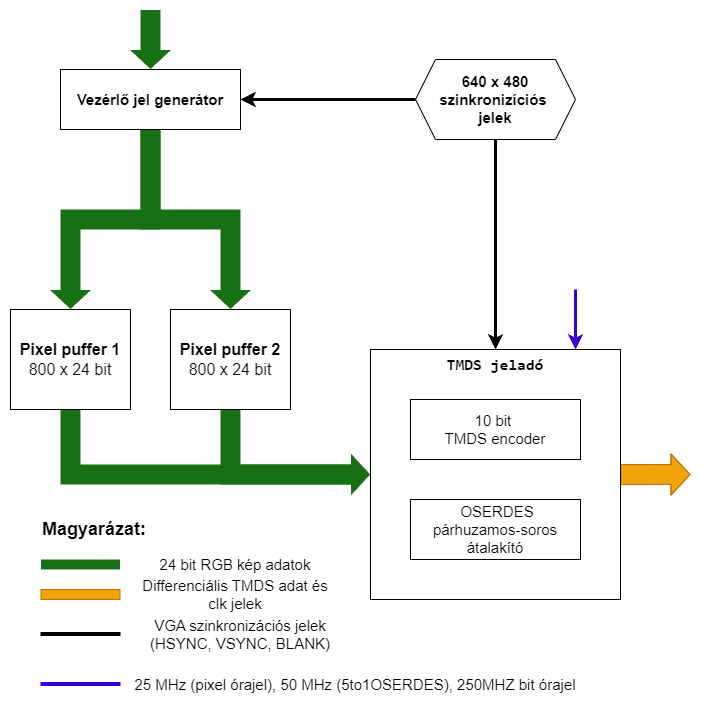

The diagram above was exported from draw.io. Its source (the exported page's mxGraphModel, read from the mxfile embedded in the PNG):
<mxGraphModel dx="1434" dy="746" grid="1" gridSize="10" guides="1" tooltips="1" connect="1" arrows="1" fold="1" page="1" pageScale="1" pageWidth="827" pageHeight="1169" math="0" shadow="0">
  <root>
    <mxCell id="0" />
    <mxCell id="1" parent="0" />
    <mxCell id="i0QjliHV9UNbukfR6pYU-18" style="edgeStyle=orthogonalEdgeStyle;rounded=0;orthogonalLoop=1;jettySize=auto;html=1;entryX=0;entryY=0.5;entryDx=0;entryDy=0;shape=flexArrow;width=20;fillColor=#187015;strokeColor=none;" edge="1" parent="1" source="i0QjliHV9UNbukfR6pYU-1" target="i0QjliHV9UNbukfR6pYU-6">
      <mxGeometry relative="1" as="geometry">
        <Array as="points">
          <mxPoint x="140" y="495" />
        </Array>
      </mxGeometry>
    </mxCell>
    <mxCell id="i0QjliHV9UNbukfR6pYU-1" value="&lt;font style=&quot;font-size: 16px;&quot;&gt;&lt;b&gt;Pixel puffer 1&lt;/b&gt;&lt;br&gt;800 x 24 bit&lt;br&gt;&lt;/font&gt;" style="rounded=0;whiteSpace=wrap;html=1;" vertex="1" parent="1">
      <mxGeometry x="80" y="330" width="120" height="100" as="geometry" />
    </mxCell>
    <mxCell id="i0QjliHV9UNbukfR6pYU-19" style="edgeStyle=orthogonalEdgeStyle;rounded=0;orthogonalLoop=1;jettySize=auto;html=1;entryX=0;entryY=0.5;entryDx=0;entryDy=0;shape=flexArrow;width=20;fillColor=#187015;strokeColor=none;" edge="1" parent="1" source="i0QjliHV9UNbukfR6pYU-3" target="i0QjliHV9UNbukfR6pYU-6">
      <mxGeometry relative="1" as="geometry">
        <Array as="points">
          <mxPoint x="300" y="495" />
        </Array>
      </mxGeometry>
    </mxCell>
    <mxCell id="i0QjliHV9UNbukfR6pYU-3" value="&lt;font style=&quot;font-size: 16px;&quot;&gt;&lt;b&gt;Pixel puffer 2&lt;br&gt;&lt;/b&gt;&lt;span style=&quot;border-color: var(--border-color);&quot;&gt;800 x 24 bit&lt;/span&gt;&lt;b&gt;&lt;br&gt;&lt;/b&gt;&lt;/font&gt;" style="rounded=0;whiteSpace=wrap;html=1;" vertex="1" parent="1">
      <mxGeometry x="240" y="330" width="120" height="100" as="geometry" />
    </mxCell>
    <mxCell id="i0QjliHV9UNbukfR6pYU-12" style="edgeStyle=orthogonalEdgeStyle;rounded=0;orthogonalLoop=1;jettySize=auto;html=1;entryX=0.5;entryY=0;entryDx=0;entryDy=0;strokeWidth=3;" edge="1" parent="1" source="i0QjliHV9UNbukfR6pYU-4" target="i0QjliHV9UNbukfR6pYU-7">
      <mxGeometry relative="1" as="geometry" />
    </mxCell>
    <mxCell id="i0QjliHV9UNbukfR6pYU-20" style="edgeStyle=orthogonalEdgeStyle;rounded=0;orthogonalLoop=1;jettySize=auto;html=1;strokeWidth=3;" edge="1" parent="1" source="i0QjliHV9UNbukfR6pYU-4" target="i0QjliHV9UNbukfR6pYU-13">
      <mxGeometry relative="1" as="geometry" />
    </mxCell>
    <mxCell id="i0QjliHV9UNbukfR6pYU-4" value="&lt;font style=&quot;font-size: 15px;&quot;&gt;&lt;b&gt;640 x 480&lt;br&gt;szinkronizíciós&amp;nbsp;&lt;br&gt;jelek&lt;/b&gt;&lt;/font&gt;" style="shape=hexagon;perimeter=hexagonPerimeter2;whiteSpace=wrap;html=1;fixedSize=1;" vertex="1" parent="1">
      <mxGeometry x="485" y="80" width="160" height="80" as="geometry" />
    </mxCell>
    <mxCell id="i0QjliHV9UNbukfR6pYU-28" style="edgeStyle=orthogonalEdgeStyle;rounded=0;orthogonalLoop=1;jettySize=auto;html=1;shape=flexArrow;width=20;fillColor=#f0a30a;strokeColor=#BD7000;" edge="1" parent="1" source="i0QjliHV9UNbukfR6pYU-6">
      <mxGeometry relative="1" as="geometry">
        <mxPoint x="760" y="495" as="targetPoint" />
      </mxGeometry>
    </mxCell>
    <mxCell id="i0QjliHV9UNbukfR6pYU-6" value="" style="whiteSpace=wrap;html=1;aspect=fixed;" vertex="1" parent="1">
      <mxGeometry x="440" y="370" width="250" height="250" as="geometry" />
    </mxCell>
    <mxCell id="i0QjliHV9UNbukfR6pYU-7" value="&lt;b style=&quot;border-color: var(--border-color); font-family: Consolas, &amp;quot;Courier New&amp;quot;, monospace;&quot;&gt;&lt;font style=&quot;border-color: var(--border-color); font-size: 16px;&quot;&gt;TMDS jeladó&lt;/font&gt;&lt;/b&gt;" style="text;html=1;strokeColor=none;fillColor=none;align=center;verticalAlign=middle;whiteSpace=wrap;rounded=0;" vertex="1" parent="1">
      <mxGeometry x="465" y="370" width="200" height="30" as="geometry" />
    </mxCell>
    <mxCell id="i0QjliHV9UNbukfR6pYU-9" value="&lt;font style=&quot;font-size: 15px;&quot;&gt;10 bit&amp;nbsp;&lt;br&gt;TMDS encoder&lt;/font&gt;" style="rounded=0;whiteSpace=wrap;html=1;" vertex="1" parent="1">
      <mxGeometry x="480" y="420" width="170" height="60" as="geometry" />
    </mxCell>
    <mxCell id="i0QjliHV9UNbukfR6pYU-10" value="&lt;span style=&quot;font-size: 15px;&quot;&gt;&amp;nbsp;OSERDES&lt;br&gt;&lt;/span&gt;&lt;font style=&quot;font-size: 15px;&quot;&gt;párhuzamos-soros átalakító&lt;/font&gt;" style="rounded=0;whiteSpace=wrap;html=1;" vertex="1" parent="1">
      <mxGeometry x="480" y="520" width="170" height="60" as="geometry" />
    </mxCell>
    <mxCell id="i0QjliHV9UNbukfR6pYU-15" style="edgeStyle=orthogonalEdgeStyle;rounded=0;orthogonalLoop=1;jettySize=auto;html=1;startArrow=classic;startFill=1;endArrow=none;endFill=0;shape=flexArrow;width=20;fillColor=#187015;strokeColor=none;" edge="1" parent="1" source="i0QjliHV9UNbukfR6pYU-13">
      <mxGeometry relative="1" as="geometry">
        <mxPoint x="220" y="30" as="targetPoint" />
      </mxGeometry>
    </mxCell>
    <mxCell id="i0QjliHV9UNbukfR6pYU-16" style="edgeStyle=orthogonalEdgeStyle;rounded=0;orthogonalLoop=1;jettySize=auto;html=1;entryX=0.5;entryY=0;entryDx=0;entryDy=0;shape=flexArrow;width=20;fillColor=#187015;strokeColor=none;" edge="1" parent="1" source="i0QjliHV9UNbukfR6pYU-13" target="i0QjliHV9UNbukfR6pYU-1">
      <mxGeometry relative="1" as="geometry" />
    </mxCell>
    <mxCell id="i0QjliHV9UNbukfR6pYU-17" style="edgeStyle=orthogonalEdgeStyle;rounded=0;orthogonalLoop=1;jettySize=auto;html=1;entryX=0.5;entryY=0;entryDx=0;entryDy=0;shape=flexArrow;width=20;fillColor=#187015;strokeColor=none;" edge="1" parent="1" source="i0QjliHV9UNbukfR6pYU-13" target="i0QjliHV9UNbukfR6pYU-3">
      <mxGeometry relative="1" as="geometry" />
    </mxCell>
    <mxCell id="i0QjliHV9UNbukfR6pYU-13" value="&lt;font style=&quot;font-size: 15px;&quot;&gt;&lt;b&gt;Vezérlő jel generátor&lt;/b&gt;&lt;/font&gt;" style="rounded=0;whiteSpace=wrap;html=1;" vertex="1" parent="1">
      <mxGeometry x="130" y="90" width="180" height="60" as="geometry" />
    </mxCell>
    <mxCell id="i0QjliHV9UNbukfR6pYU-21" value="" style="endArrow=none;html=1;rounded=0;shape=flexArrow;fillColor=#187015;strokeColor=none;" edge="1" parent="1">
      <mxGeometry width="50" height="50" relative="1" as="geometry">
        <mxPoint x="110" y="585" as="sourcePoint" />
        <mxPoint x="190" y="585" as="targetPoint" />
      </mxGeometry>
    </mxCell>
    <mxCell id="i0QjliHV9UNbukfR6pYU-23" value="&lt;font style=&quot;font-size: 15px;&quot;&gt;24 bit RGB kép adatok&lt;/font&gt;" style="text;html=1;strokeColor=none;fillColor=none;align=center;verticalAlign=middle;whiteSpace=wrap;rounded=0;" vertex="1" parent="1">
      <mxGeometry x="210" y="570" width="190" height="30" as="geometry" />
    </mxCell>
    <mxCell id="i0QjliHV9UNbukfR6pYU-24" value="" style="endArrow=none;html=1;rounded=0;strokeWidth=4;" edge="1" parent="1">
      <mxGeometry width="50" height="50" relative="1" as="geometry">
        <mxPoint x="110" y="654.5" as="sourcePoint" />
        <mxPoint x="190" y="654.5" as="targetPoint" />
      </mxGeometry>
    </mxCell>
    <mxCell id="i0QjliHV9UNbukfR6pYU-25" value="&lt;font style=&quot;font-size: 15px;&quot;&gt;VGA szinkronizációs jelek (HSYNC, VSYNC, BLANK)&lt;/font&gt;" style="text;html=1;strokeColor=none;fillColor=none;align=center;verticalAlign=middle;whiteSpace=wrap;rounded=0;" vertex="1" parent="1">
      <mxGeometry x="210" y="640" width="200" height="30" as="geometry" />
    </mxCell>
    <mxCell id="i0QjliHV9UNbukfR6pYU-26" value="&lt;font size=&quot;1&quot; style=&quot;&quot;&gt;&lt;b style=&quot;font-size: 18px;&quot;&gt;Magyarázat:&lt;/b&gt;&lt;/font&gt;" style="text;html=1;strokeColor=none;fillColor=none;align=left;verticalAlign=middle;whiteSpace=wrap;rounded=0;" vertex="1" parent="1">
      <mxGeometry x="110" y="535" width="150" height="30" as="geometry" />
    </mxCell>
    <mxCell id="i0QjliHV9UNbukfR6pYU-29" value="" style="endArrow=none;html=1;rounded=0;shape=flexArrow;fillColor=#f0a30a;strokeColor=#BD7000;" edge="1" parent="1">
      <mxGeometry width="50" height="50" relative="1" as="geometry">
        <mxPoint x="110" y="615" as="sourcePoint" />
        <mxPoint x="190" y="615" as="targetPoint" />
      </mxGeometry>
    </mxCell>
    <mxCell id="i0QjliHV9UNbukfR6pYU-30" value="&lt;font style=&quot;font-size: 15px;&quot;&gt;Differenciális TMDS adat és clk jelek&lt;/font&gt;" style="text;html=1;strokeColor=none;fillColor=none;align=center;verticalAlign=middle;whiteSpace=wrap;rounded=0;" vertex="1" parent="1">
      <mxGeometry x="210" y="600" width="190" height="30" as="geometry" />
    </mxCell>
    <mxCell id="i0QjliHV9UNbukfR6pYU-33" value="" style="endArrow=none;html=1;rounded=0;strokeWidth=4;fillColor=#6a00ff;strokeColor=#3700CC;" edge="1" parent="1">
      <mxGeometry width="50" height="50" relative="1" as="geometry">
        <mxPoint x="110" y="704.5" as="sourcePoint" />
        <mxPoint x="190" y="704.5" as="targetPoint" />
      </mxGeometry>
    </mxCell>
    <mxCell id="i0QjliHV9UNbukfR6pYU-34" value="&lt;font style=&quot;font-size: 15px;&quot;&gt;25 MHz (pixel órajel), 50 MHz (5to1OSERDES), 250MHZ bit órajel&lt;/font&gt;" style="text;html=1;strokeColor=none;fillColor=none;align=center;verticalAlign=middle;whiteSpace=wrap;rounded=0;" vertex="1" parent="1">
      <mxGeometry x="200" y="690" width="450" height="30" as="geometry" />
    </mxCell>
    <mxCell id="i0QjliHV9UNbukfR6pYU-35" style="edgeStyle=orthogonalEdgeStyle;rounded=0;orthogonalLoop=1;jettySize=auto;html=1;startArrow=classic;startFill=1;endArrow=none;endFill=0;strokeWidth=3;fillColor=#6a00ff;strokeColor=#3700CC;" edge="1" parent="1">
      <mxGeometry relative="1" as="geometry">
        <mxPoint x="645" y="370" as="sourcePoint" />
        <mxPoint x="645" y="310" as="targetPoint" />
      </mxGeometry>
    </mxCell>
  </root>
</mxGraphModel>